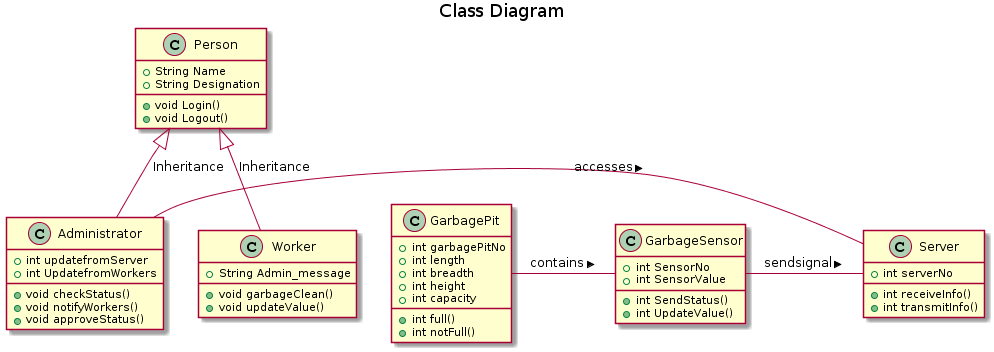

The diagram above was rendered by PlantUML. Its source (embedded in the PNG):
@startuml
title  Class Diagram


class Person {
  +String Name
  +String Designation
  +void Login()
  +void Logout()
}

class Administrator{
    +int updatefromServer
    +int UpdatefromWorkers
    +void checkStatus()
    +void notifyWorkers()
    +void approveStatus()
}
class Worker{
    +String Admin_message
    +void garbageClean()
    +void updateValue()
}

Person <|-- Administrator : Inheritance
Person <|-- Worker : Inheritance

class GarbageSensor {
  +int SensorNo
  +int SensorValue
  +int SendStatus()
  +int UpdateValue()
  
}
class Server {
    +int serverNo
    +int receiveInfo()
    +int transmitInfo()
}
class GarbagePit{
    +int garbagePitNo
    +int length
    +int breadth
    +int height
    +int capacity
    +int full()
    +int notFull()
}
GarbageSensor - Server : sendsignal >
GarbagePit - GarbageSensor : contains >
Administrator - Server : accesses >
@enduml